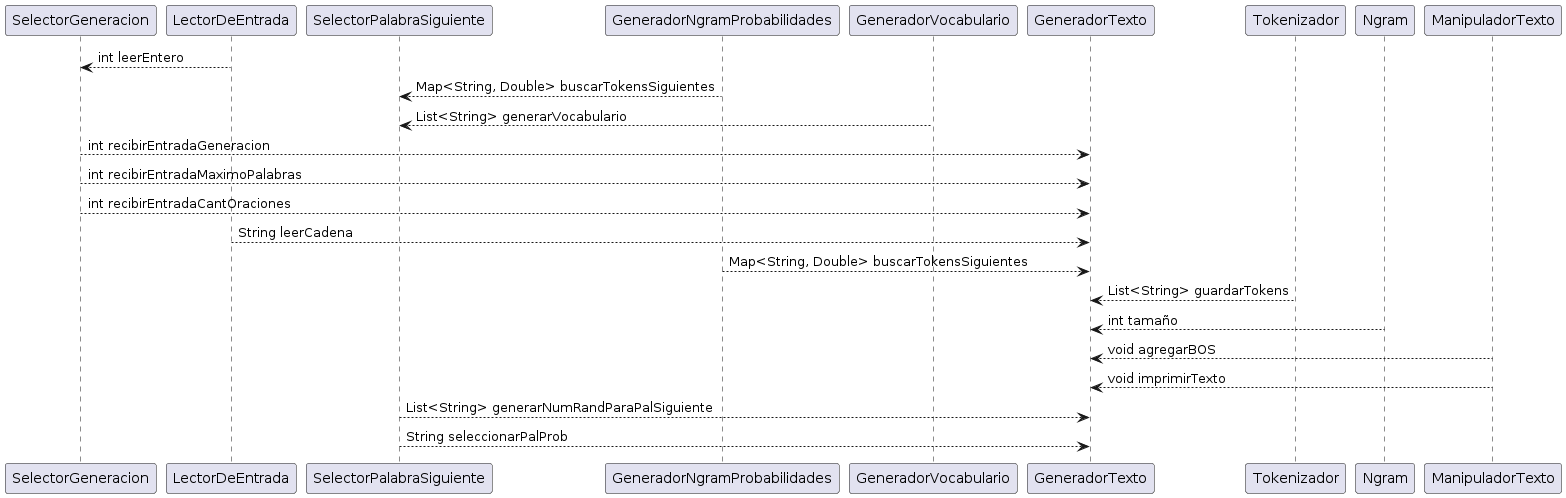

The diagram above was rendered by PlantUML. Its source (embedded in the PNG):
@startuml
SelectorGeneracion <-- LectorDeEntrada: int leerEntero
SelectorPalabraSiguiente <-- GeneradorNgramProbabilidades: Map<String, Double> buscarTokensSiguientes
SelectorPalabraSiguiente <-- GeneradorVocabulario: List<String> generarVocabulario
GeneradorTexto <-- SelectorGeneracion: int recibirEntradaGeneracion
GeneradorTexto <-- SelectorGeneracion: int recibirEntradaMaximoPalabras
GeneradorTexto <-- SelectorGeneracion: int recibirEntradaCantOraciones
GeneradorTexto <-- LectorDeEntrada: String leerCadena
GeneradorTexto <-- GeneradorNgramProbabilidades: Map<String, Double> buscarTokensSiguientes
GeneradorTexto <-- Tokenizador: List<String> guardarTokens
GeneradorTexto <-- Ngram: int tamaño
GeneradorTexto <-- ManipuladorTexto: void agregarBOS
GeneradorTexto <-- ManipuladorTexto: void imprimirTexto
GeneradorTexto <-- SelectorPalabraSiguiente: List<String> generarNumRandParaPalSiguiente 
GeneradorTexto <-- SelectorPalabraSiguiente: String seleccionarPalProb
@enduml